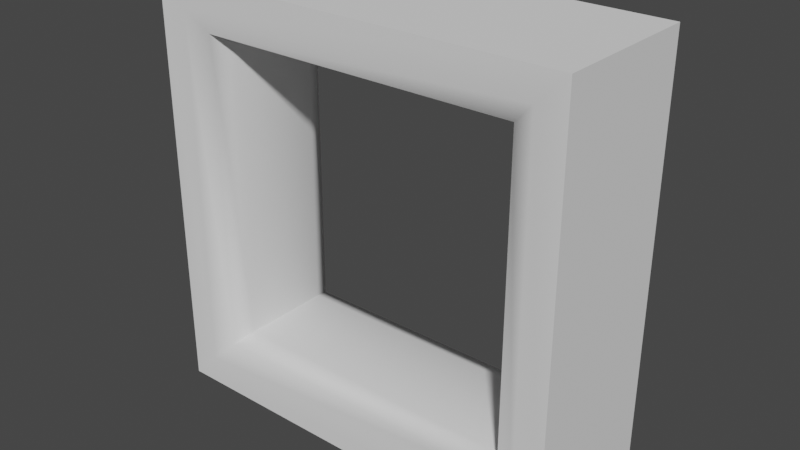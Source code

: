 # Source: emptyrectangle.blend  (saved by Blender 3.3.6; exported with 4.5.12 LTS)
import bpy
from mathutils import Matrix  # noqa: F401  (used for matrix-valued properties, if any)

bpy.ops.wm.read_factory_settings(use_empty=True)
scene = bpy.context.scene
scene.name = 'Scene'

# ---- collections
col_collection = bpy.data.collections.new('Collection'); scene.collection.children.link(col_collection)

# ---- node groups
ng_auto_smooth = bpy.data.node_groups.new('Auto Smooth', 'GeometryNodeTree')
_s = ng_auto_smooth.interface.new_socket(name='Geometry', in_out='OUTPUT', socket_type='NodeSocketGeometry')
_s = ng_auto_smooth.interface.new_socket(name='Geometry', in_out='INPUT', socket_type='NodeSocketGeometry')
_s = ng_auto_smooth.interface.new_socket(name='Angle', in_out='INPUT', socket_type='NodeSocketFloat')
_s.subtype = 'ANGLE'
_s.min_value = 0.0
_s.max_value = 3.142
ng_auto_smooth.is_modifier = True
_N = ng_auto_smooth.nodes; _L = ng_auto_smooth.links
n0 = _N.new('NodeGroupOutput'); n0.name = 'Group Output'; n0.location = (480, -100)
n1 = _N.new('NodeGroupInput'); n1.name = 'Group Input'; n1.location = (-420, -300)
n2 = _N.new('NodeGroupInput'); n2.name = 'Group Input.001'; n2.location = (-60, -100)
n3 = _N.new('GeometryNodeSetShadeSmooth'); n3.name = 'Set Shade Smooth'; n3.location = (120, -100)
n3.domain = 'EDGE'
n4 = _N.new('GeometryNodeSetShadeSmooth'); n4.name = 'Set Shade Smooth.001'; n4.location = (300, -100)
n5 = _N.new('GeometryNodeInputMeshEdgeAngle'); n5.name = 'Edge Angle'; n5.location = (-420, -220)
n6 = _N.new('GeometryNodeInputEdgeSmooth'); n6.name = 'Is Edge Smooth'; n6.location = (-60, -160)
n7 = _N.new('GeometryNodeInputShadeSmooth'); n7.name = 'Is Face Smooth'; n7.location = (-240, -340)
n8 = _N.new('FunctionNodeBooleanMath'); n8.name = 'Boolean Math'; n8.location = (-60, -220)
n9 = _N.new('FunctionNodeCompare'); n9.name = 'Compare'; n9.location = (-240, -180)
n9.operation = 'LESS_EQUAL'
_L.new(n5.outputs[0], n9.inputs[0])
_L.new(n4.outputs[0], n0.inputs[0])
_L.new(n1.outputs[1], n9.inputs[1])
_L.new(n9.outputs[0], n8.inputs[0])
_L.new(n7.outputs[0], n8.inputs[1])
_L.new(n2.outputs[0], n3.inputs[0])
_L.new(n6.outputs[0], n3.inputs[1])
_L.new(n3.outputs[0], n4.inputs[0])
_L.new(n8.outputs[0], n3.inputs[2])
n0.is_active_output = True

# ---- world
world_world = bpy.data.worlds.new('World'); scene.world = world_world
world_world.use_nodes = True; world_world.node_tree.nodes.clear()
_N = world_world.node_tree.nodes; _L = world_world.node_tree.links
n0 = _N.new('ShaderNodeOutputWorld'); n0.name = 'World Output'; n0.location = (300, 300)
n1 = _N.new('ShaderNodeBackground'); n1.name = 'Background'; n1.location = (10, 300)
n1.inputs[0].default_value = (0.05088, 0.05088, 0.05088, 1.0)
_L.new(n1.outputs[0], n0.inputs[0])
n0.is_active_output = True
world_world.color = (0.05088, 0.05088, 0.05088)
world_world.use_sun_shadow = False
world_world.sun_shadow_jitter_overblur = 0.0

# ---- meshes
me_cube_001 = bpy.data.meshes.new('Cube.001')
me_cube_001.from_pydata([(-2.76, -0.9923, -2.76), (-2.76, -0.9923, 2.76), (-2.76, 0.9923, 2.76), (-2.76, 0.9923, -2.76), (2.76, 0.9923, -2.76), (2.76, 0.9923, 2.76), (2.76, -0.9923, 2.76), (2.76, -0.9923, -2.76), (-2.385, -0.9923, -2.385), (-1.999, -0.6066, -1.999), (-2.112, -0.8793, -2.112), (-1.999, -0.6066, 1.999), (-2.385, -0.9923, 2.385), (-2.112, -0.8793, 2.112), (-1.999, 0.6066, -1.999), (-2.385, 0.9923, -2.385), (-2.112, 0.8793, -2.112), (-2.385, 0.9923, 2.385), (-1.999, 0.6066, 1.999), (-2.112, 0.8793, 2.112), (1.999, -0.6066, -1.999), (2.385, -0.9923, -2.385), (2.112, -0.8793, -2.112), (2.385, -0.9923, 2.385), (1.999, -0.6066, 1.999), (2.112, -0.8793, 2.112), (1.999, 0.6066, -1.999), (2.385, 0.9923, -2.385), (2.112, 0.8793, -2.112), (2.385, 0.9923, 2.385), (1.999, 0.6066, 1.999), (2.112, 0.8793, 2.112)], [], [(0, 1, 2, 3), (27, 29, 5, 4), (4, 5, 6, 7), (17, 15, 3, 2), (3, 4, 7, 0), (5, 2, 1, 6), (26, 14, 9, 20), (15, 27, 4, 3), (29, 17, 2, 5), (23, 21, 7, 6), (26, 20, 24, 30), (12, 23, 6, 1), (18, 30, 24, 11), (21, 8, 0, 7), (8, 12, 1, 0), (9, 11, 13, 10), (10, 13, 12, 8), (18, 14, 16, 19), (19, 16, 15, 17), (27, 15, 16, 28), (28, 16, 14, 26), (17, 29, 31, 19), (19, 31, 30, 18), (29, 27, 28, 31), (31, 28, 26, 30), (24, 20, 22, 25), (25, 22, 21, 23), (8, 21, 22, 10), (10, 22, 20, 9), (23, 12, 13, 25), (25, 13, 11, 24), (9, 14, 18, 11)])
me_cube_001.polygons.foreach_set('use_smooth', [True] * 32)
_uv = me_cube_001.uv_layers.new(name='UVMap')
_uv.uv.foreach_set('vector', [0.3203, 0.0, 0.3203, 1.0, 0.6797, 1.0, 0.6797, 0.0, 0.932, 0.06798, 0.932, 0.932, 1.0, 1.0, 1.0, 0.0, 0.6797, 0.0, 0.6797, 1.0, 0.3203, 1.0, 0.3203, 0.0, 0.06798, 0.932, 0.06798, 0.06798, 0.0, 0.0, 0.0, 1.0, 0.0, 0.6797, 1.0, 0.6797, 1.0, 0.3203, 0.0, 0.3203, 1.0, 0.6797, 0.0, 0.6797, 0.0, 0.3203, 1.0, 0.3203, 0.8622, 0.6099, 0.1378, 0.6099, 0.1378, 0.3901, 0.8622, 0.3901, 0.06798, 0.06798, 0.932, 0.06798, 1.0, 0.0, 0.0, 0.0, 0.932, 0.932, 0.06798, 0.932, 0.0, 1.0, 1.0, 1.0, 0.932, 0.932, 0.932, 0.06798, 1.0, 0.0, 1.0, 1.0, 0.6099, 0.1378, 0.3901, 0.1378, 0.3901, 0.8622, 0.6099, 0.8622, 0.06798, 0.932, 0.932, 0.932, 1.0, 1.0, 0.0, 1.0, 0.1378, 0.6099, 0.8622, 0.6099, 0.8622, 0.3901, 0.1378, 0.3901, 0.932, 0.06798, 0.06798, 0.06798, 0.0, 0.0, 1.0, 0.0, 0.06798, 0.06798, 0.06798, 0.932, 0.0, 1.0, 0.0, 0.0, 0.3901, 0.1378, 0.3901, 0.8622, 0.3203, 0.8622, 0.3203, 0.1378, 0.1378, 0.1378, 0.1378, 0.8622, 0.06798, 0.932, 0.06798, 0.06798, 0.6099, 0.8622, 0.6099, 0.1378, 0.6797, 0.1378, 0.6797, 0.8622, 0.1378, 0.8622, 0.1378, 0.1378, 0.06798, 0.06798, 0.06798, 0.932, 0.932, 0.06798, 0.06798, 0.06798, 0.1378, 0.1378, 0.8622, 0.1378, 0.8622, 0.6797, 0.1378, 0.6797, 0.1378, 0.6099, 0.8622, 0.6099, 0.06798, 0.932, 0.932, 0.932, 0.8622, 0.8622, 0.1378, 0.8622, 0.1378, 0.6797, 0.8622, 0.6797, 0.8622, 0.6099, 0.1378, 0.6099, 0.932, 0.932, 0.932, 0.06798, 0.8622, 0.1378, 0.8622, 0.8622, 0.6797, 0.8622, 0.6797, 0.1378, 0.6099, 0.1378, 0.6099, 0.8622, 0.3901, 0.8622, 0.3901, 0.1378, 0.3203, 0.1378, 0.3203, 0.8622, 0.8622, 0.8622, 0.8622, 0.1378, 0.932, 0.06798, 0.932, 0.932, 0.06798, 0.06798, 0.932, 0.06798, 0.8622, 0.1378, 0.1378, 0.1378, 0.1378, 0.3203, 0.8622, 0.3203, 0.8622, 0.3901, 0.1378, 0.3901, 0.932, 0.932, 0.06798, 0.932, 0.1378, 0.8622, 0.8622, 0.8622, 0.8622, 0.3203, 0.1378, 0.3203, 0.1378, 0.3901, 0.8622, 0.3901, 0.3901, 0.1378, 0.6099, 0.1378, 0.6099, 0.8622, 0.3901, 0.8622])
me_cube_001.update()

# ---- objects
ob_cube = bpy.data.objects.new('Cube', me_cube_001)

# ---- transforms, parenting, visibility, modifiers, constraints
ob_cube.location = (0.0, 0.0, 0.0)
_m = ob_cube.modifiers.new('Auto Smooth', 'NODES')
_m.node_group = ng_auto_smooth
_gi = [s.identifier for s in ng_auto_smooth.interface.items_tree if s.item_type == 'SOCKET' and s.in_out == 'INPUT']
_m[_gi[1]] = 0.9407  # Angle

# ---- collection membership
col_collection.objects.link(ob_cube)

# ---- scene / render settings (as saved in the file)
scene.frame_start = 1; scene.frame_end = 250; scene.frame_set(1)
scene.render.engine = 'BLENDER_EEVEE_NEXT'
scene.cycles.sampling_pattern = 'TABULATED_SOBOL'
scene.cycles.use_light_tree = False
scene.view_settings.view_transform = 'Filmic'
bpy.context.view_layer.update()

# ---- added for rendering (the .blend has no active camera and no usable light): camera, sun
cam_auto = bpy.data.cameras.new('AutoCamera')
cam_auto.lens = 50.0
cam_auto.sensor_width = 36.0
cam_auto.clip_end = 1000.0
ob_auto_camera = bpy.data.objects.new('AutoCamera', cam_auto)
scene.collection.objects.link(ob_auto_camera)
ob_auto_camera.location = (7.45346, -8.94416, 5.96277)
ob_auto_camera.rotation_euler = (1.09748, -7.21219e-08, 0.694738)
scene.camera = ob_auto_camera
light_auto_sun = bpy.data.lights.new('AutoSun', 'SUN')
light_auto_sun.energy = 3.0
light_auto_sun.angle = 0.0523599
ob_auto_sun = bpy.data.objects.new('AutoSun', light_auto_sun)
scene.collection.objects.link(ob_auto_sun)
ob_auto_sun.rotation_euler = (0.872665, 0.174533, 0.523599)
bpy.context.view_layer.update()
